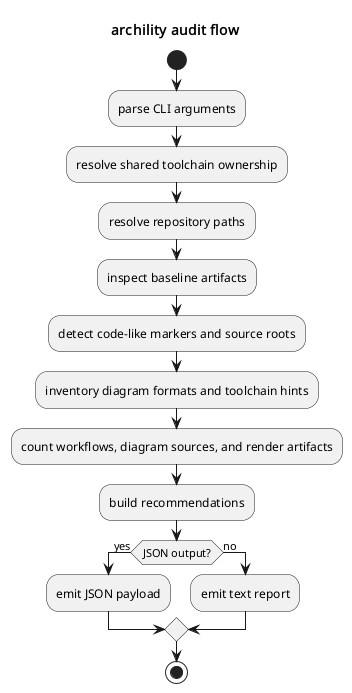

The diagram above was rendered by PlantUML. Its source (embedded in the PNG):
@startuml
title archility audit flow

start
:parse CLI arguments;
:resolve shared toolchain ownership;
:resolve repository paths;
:inspect baseline artifacts;
:detect code-like markers and source roots;
:inventory diagram formats and toolchain hints;
:count workflows, diagram sources, and render artifacts;
:build recommendations;

if (JSON output?) then (yes)
  :emit JSON payload;
else (no)
  :emit text report;
endif

stop
@enduml